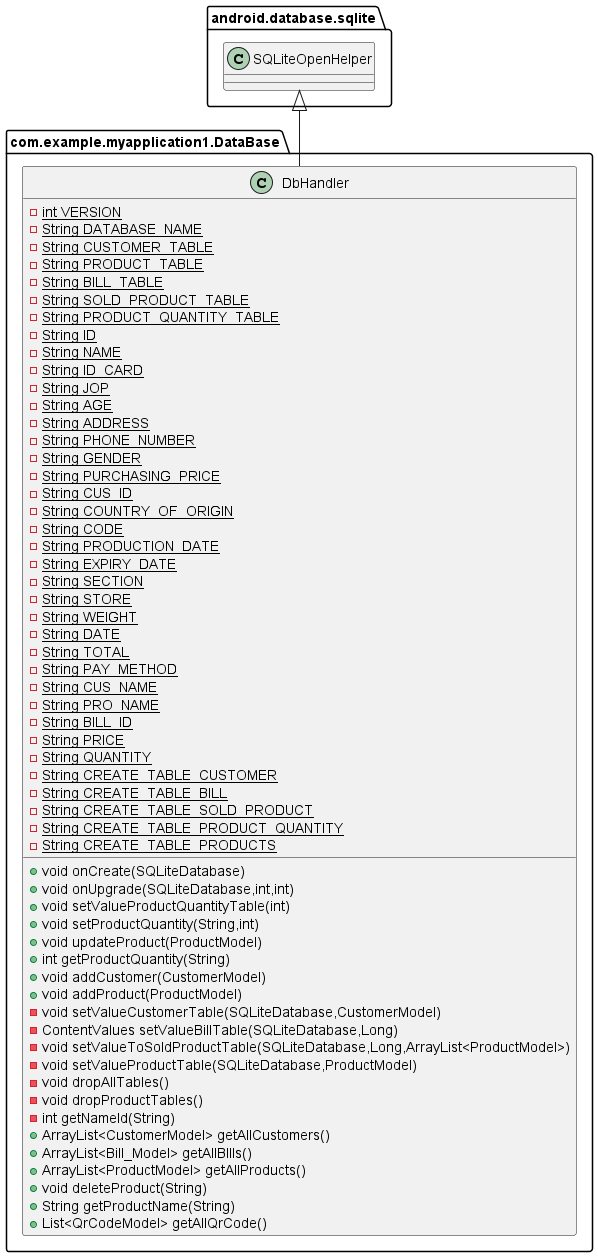

The diagram above was rendered by PlantUML. Its source (embedded in the PNG):
@startuml
class com.example.myapplication1.DataBase.DbHandler {
- {static} int VERSION
- {static} String DATABASE_NAME
- {static} String CUSTOMER_TABLE
- {static} String PRODUCT_TABLE
- {static} String BILL_TABLE
- {static} String SOLD_PRODUCT_TABLE
- {static} String PRODUCT_QUANTITY_TABLE
- {static} String ID
- {static} String NAME
- {static} String ID_CARD
- {static} String JOP
- {static} String AGE
- {static} String ADDRESS
- {static} String PHONE_NUMBER
- {static} String GENDER
- {static} String PURCHASING_PRICE
- {static} String CUS_ID
- {static} String COUNTRY_OF_ORIGIN
- {static} String CODE
- {static} String PRODUCTION_DATE
- {static} String EXPIRY_DATE
- {static} String SECTION
- {static} String STORE
- {static} String WEIGHT
- {static} String DATE
- {static} String TOTAL
- {static} String PAY_METHOD
- {static} String CUS_NAME
- {static} String PRO_NAME
- {static} String BILL_ID
- {static} String PRICE
- {static} String QUANTITY
- {static} String CREATE_TABLE_CUSTOMER
- {static} String CREATE_TABLE_BILL
- {static} String CREATE_TABLE_SOLD_PRODUCT
- {static} String CREATE_TABLE_PRODUCT_QUANTITY
- {static} String CREATE_TABLE_PRODUCTS
+ void onCreate(SQLiteDatabase)
+ void onUpgrade(SQLiteDatabase,int,int)
+ void setValueProductQuantityTable(int)
+ void setProductQuantity(String,int)
+ void updateProduct(ProductModel)
+ int getProductQuantity(String)
+ void addCustomer(CustomerModel)
+ void addProduct(ProductModel)
- void setValueCustomerTable(SQLiteDatabase,CustomerModel)
- ContentValues setValueBillTable(SQLiteDatabase,Long)
- void setValueToSoldProductTable(SQLiteDatabase,Long,ArrayList<ProductModel>)
- void setValueProductTable(SQLiteDatabase,ProductModel)
- void dropAllTables()
- void dropProductTables()
- int getNameId(String)
+ ArrayList<CustomerModel> getAllCustomers()
+ ArrayList<Bill_Model> getAllBIlls()
+ ArrayList<ProductModel> getAllProducts()
+ void deleteProduct(String)
+ String getProductName(String)
+ List<QrCodeModel> getAllQrCode()
}


android.database.sqlite.SQLiteOpenHelper <|-- com.example.myapplication1.DataBase.DbHandler
@enduml